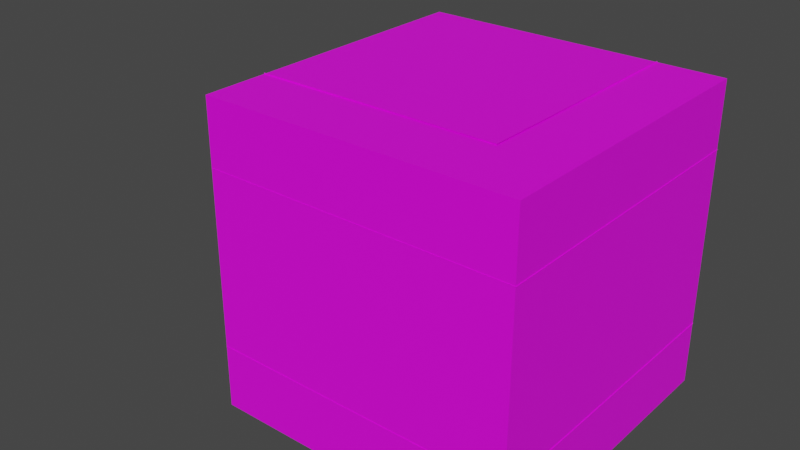 # Source: corner_bot_right.blend  (saved by Blender 2.83.19; exported with 4.5.12 LTS)
import bpy
from mathutils import Matrix  # noqa: F401  (used for matrix-valued properties, if any)

bpy.ops.wm.read_factory_settings(use_empty=True)
scene = bpy.context.scene
scene.name = 'Scene'

# ---- collections
col_collection = bpy.data.collections.new('Collection'); scene.collection.children.link(col_collection)

# ---- images (referenced by path relative to the original .blend; pixels are not part of the script)
import os
ASSET_DIR = os.environ.get("B2B_ASSET_DIR", "")  # directory of the original .blend (textures are referenced by path, not embedded)
HERE = os.path.dirname(os.path.abspath(__file__))  # packed textures are extracted next to this script under _unpacked/

def load_image(name, relpath, width, height, colorspace="sRGB"):
    """Load a texture the original file referenced (path relative to the .blend, or extracted next to this script)."""
    p = next((c for c in (os.path.join(HERE, relpath), os.path.join(ASSET_DIR, relpath)) if relpath and os.path.exists(c)), "")
    if p:
        img = bpy.data.images.load(p, check_existing=True)
        img.name = name
    else:  # same state as the original file: an image datablock whose file is absent (Cycles renders it pink)
        img = bpy.data.images.new(name, width, height)
        img.source = "FILE"
        img.filepath = "//" + (relpath or name)
    img.colorspace_settings.name = colorspace
    return img
img_tiles_triangles_001_ambientocclusion_jpg = load_image('Tiles_Triangles_001_ambientOcclusion.jpg', 'Tiles_Triangles_001_ambientOcclusion.jpg', 1024, 1024, 'sRGB')

# ---- materials (node trees are filled in below, after node groups)
mat_material_001 = bpy.data.materials.new('Material.001')
mat_material_001.use_transparent_shadow = False

# ---- material node trees
mat_material_001.use_nodes = True; mat_material_001.node_tree.nodes.clear()
_N = mat_material_001.node_tree.nodes; _L = mat_material_001.node_tree.links
n0 = _N.new('ShaderNodeOutputMaterial'); n0.name = 'Material Output'; n0.location = (392, 309)
n1 = _N.new('ShaderNodeBsdfPrincipled'); n1.name = 'Principled BSDF'; n1.location = (10, 300)
n1.distribution = 'GGX'
n1.subsurface_method = 'BURLEY'
n1.inputs[3].default_value = 1.45
n1.inputs[27].default_value = (0.0, 0.0, 0.0, 1.0)
n1.inputs[28].default_value = 1.0
n2 = _N.new('ShaderNodeTexImage'); n2.name = 'Image Texture'; n2.location = (-399, 204)
n2.image = img_tiles_triangles_001_ambientocclusion_jpg
_L.new(n1.outputs[0], n0.inputs[0])
_L.new(n2.outputs[0], n1.inputs[0])
n0.is_active_output = True

# ---- world
world_world = bpy.data.worlds.new('World'); scene.world = world_world
world_world.use_nodes = True; world_world.node_tree.nodes.clear()
_N = world_world.node_tree.nodes; _L = world_world.node_tree.links
n0 = _N.new('ShaderNodeOutputWorld'); n0.name = 'World Output'; n0.location = (300, 300)
n1 = _N.new('ShaderNodeBackground'); n1.name = 'Background'; n1.location = (10, 300)
n1.inputs[0].default_value = (0.05088, 0.05088, 0.05088, 1.0)
_L.new(n1.outputs[0], n0.inputs[0])
n0.is_active_output = True
world_world.color = (0.05088, 0.05088, 0.05088)
world_world.use_sun_shadow = False
world_world.sun_shadow_jitter_overblur = 0.0

# ---- meshes
me_plane_002 = bpy.data.meshes.new('Plane.002')
me_plane_002.from_pydata([], [], [])
_uv = me_plane_002.uv_layers.new(name='UVMap')
_uv.uv.foreach_set('vector', [])
me_plane_002.use_remesh_fix_poles = True
me_plane_002.use_remesh_preserve_attributes = False
me_plane_002.use_mirror_vertex_groups = False
me_plane_002.update()
me_plane_018 = bpy.data.meshes.new('Plane.018')
me_plane_018.from_pydata([(-2.5, 5.96e-07, 2.5), (-2.5, 2.5, 2.5), (-2.384e-07, 5.96e-07, 2.5), (-2.384e-07, 2.5, 2.5), (-2.287, 1.192e-06, 2.29), (-1.968, 1.192e-06, 2.409), (-2.405, 1.192e-06, 1.972), (-1.968, 1.966, 2.409), (-2.287, 2.285, 2.29), (-2.405, 2.403, 1.972), (-2.384e-07, 2.285, 2.29), (-2.384e-07, 2.403, 1.972), (-2.384e-07, 2.503, 1.972), (-2.405, 2.503, 1.972), (-2.505, 2.503, 1.972), (-2.505, 2.403, 1.972), (-2.505, 1.192e-06, 1.972), (-2.384e-07, 1.966, 2.409), (-2.384e-07, 1.966, 2.509), (-1.968, 1.966, 2.509), (-1.968, 1.192e-06, 2.509)], [], [(2, 0, 1), (2, 1, 3), (4, 7, 5), (6, 8, 4), (4, 8, 7), (7, 8, 10), (11, 8, 9), (6, 9, 8), (11, 10, 8), (11, 9, 13), (11, 13, 12), (13, 9, 14), (14, 9, 15), (6, 15, 9), (6, 16, 15), (17, 18, 19), (7, 19, 20), (17, 19, 7), (7, 20, 5), (7, 10, 17)])
_uv = me_plane_018.uv_layers.new(name='UVMap')
_uv.uv.foreach_set('vector', [0.5, 0.0, 0.0, 0.0, 0.0, 0.5, 0.5, 0.0, 0.0, 0.5, 0.5, 0.5, 0.9078, 0.5, 0.8182, 0.8908, 0.8182, 0.5, 1.0, 0.5, 0.9078, 0.9719, 0.9078, 0.5, 0.9078, 0.5, 0.9078, 0.9719, 0.8182, 0.8908, 0.8182, 0.8906, 0.9078, 0.972, 0.9078, 0.5, 1.0, 0.5, 0.9078, 0.972, 1.0, 1.0, 1.0, 0.5, 1.0, 1.0, 0.9078, 0.9719, 1.0, 0.5, 0.9078, 0.5, 0.9078, 0.972, 1.0, 0.5, 1.0, 1.0, 1.0, 1.0, 1.0, 0.5, 1.0, 1.0, 1.0, 0.5, 1.0, 1.0, 1.0, 1.0, 1.0, 1.0, 1.0, 1.0, 1.0, 1.0, 1.0, 1.0, 1.0, 0.5, 1.0, 1.0, 1.0, 1.0, 1.0, 0.5, 1.0, 0.5, 1.0, 1.0, 0.8182, 0.5, 0.8182, 0.5, 0.8182, 0.8906, 0.8182, 0.8908, 0.8182, 0.8908, 0.8182, 0.5, 0.8182, 0.5, 0.8182, 0.8906, 0.8182, 0.8906, 0.8182, 0.8908, 0.8182, 0.5, 0.8182, 0.5, 0.8182, 0.8906, 0.9078, 0.5, 0.8182, 0.5])
me_plane_018.materials.append(mat_material_001)
me_plane_018.materials.append(None)
me_plane_018.use_remesh_fix_poles = True
me_plane_018.use_remesh_preserve_attributes = False
me_plane_018.use_mirror_vertex_groups = False
me_plane_018.update()
me_plane_018.normals_split_custom_set([tuple(v) for v in zip(*[iter([0.0, 0.0, -1.0, 0.0, 0.0, -1.0, 0.0, 0.0, -1.0, 0.0, 0.0, -1.0, 0.0, 0.0, -1.0, 0.0, 0.0, -1.0, 0.2453, -0.4259, -0.8709, 0.3437, 0.241, -0.9076, 0.338, 0.2428, -0.9093, 0.9211, 0.2436, -0.3037, 0.5198, 0.5613, -0.6439, 0.8588, -0.4006, -0.3192, 0.7134, -0.07354, -0.6969, 0.09265, 0.492, -0.8657, 0.4991, -0.1691, -0.8499, 0.1846, -0.5755, -0.7967, -0.4919, -0.09324, -0.8656, 0.04784, -0.5939, -0.8031, -0.03597, -0.8241, -0.5653, -0.2144, -0.9003, 0.3787, 0.2914, -0.4508, -0.8437, 0.8236, 0.03619, -0.566, 0.4503, -0.2913, -0.844, 0.9001, 0.2143, 0.3793, -0.2427, -0.9212, -0.304, 0.5432, -0.787, -0.2925, -0.5608, -0.5202, -0.6441, -0.03406, -0.8225, -0.5677, 0.5032, -0.5027, -0.7029, 0.0, 0.0, -1.0, -0.8225, 0.0342, -0.5677, -3.295e-08, 0.0, -1.0, -3.295e-08, 0.0, -1.0, 0.0, 0.0, -1.0, -0.0002582, 0.7112, -0.7029, 0.0, 0.0, -1.0, 0.0, 0.0, -1.0, -0.7112, 0.0, -0.7029, 0.0, 0.0, -1.0, 0.822, 0.03421, -0.5685, 0.0, 4.961e-08, -1.0, 0.5031, -0.5027, -0.7029, -0.03417, 0.822, -0.5685, 0.0, 4.961e-08, -1.0, 0.0, 4.961e-08, -1.0, -0.7707, -0.636, 0.03912, 2.423e-07, -1.0, 0.0, -0.4463, -0.8946, 0.02268, 0.3052, -0.9329, -0.1913, 0.4468, -4.28e-05, 0.8946, 1.0, 7.475e-08, 0.0, -0.0391, -0.636, -0.7707, 0.02266, -0.8946, 0.4463, 0.922, -0.2384, -0.3052, 0.3052, 0.1913, -0.9329, 1.0, 0.0, 0.0, 0.5656, 0.8247, -9.999e-08, -0.3173, -0.2884, -0.9034, 0.2769, -0.2895, -0.9162, -0.3273, -0.3292, -0.8857])] * 3)])
me_plane_022 = bpy.data.meshes.new('Plane.022')
me_plane_022.from_pydata([(-2.287, 1.311e-06, 0.2126), (-1.968, 1.311e-06, 0.09426), (-2.405, 1.311e-06, 0.5309), (-1.968, 1.966, 0.09426), (-2.287, 2.285, 0.2126), (-2.405, 2.403, 0.5309), (-4.768e-07, 2.285, 0.2126), (-4.768e-07, 2.403, 0.5309), (-4.768e-07, 2.503, 0.5309), (-2.405, 2.503, 0.5309), (-2.505, 2.503, 0.5309), (-2.505, 2.403, 0.5309), (-2.505, 1.311e-06, 0.5309), (-4.768e-07, 1.966, 0.09426), (-4.768e-07, 1.966, -0.005737), (-1.968, 1.966, -0.005736), (-1.968, 1.311e-06, -0.005737), (-2.5, 1.669e-06, -5.066e-07), (-2.5, 2.5, -5.066e-07), (-2.384e-07, 1.669e-06, -5.066e-07), (-2.384e-07, 2.5, -5.066e-07)], [], [(0, 1, 3), (2, 0, 4), (0, 3, 4), (3, 6, 4), (7, 5, 4), (2, 4, 5), (7, 4, 6), (7, 9, 5), (7, 8, 9), (9, 10, 5), (10, 11, 5), (2, 5, 11), (2, 11, 12), (13, 15, 14), (3, 16, 15), (13, 3, 15), (3, 1, 16), (3, 13, 6), (19, 18, 17), (19, 20, 18)])
_uv = me_plane_022.uv_layers.new(name='UVMap')
_uv.uv.foreach_set('vector', [0.9078, 0.5, 0.8182, 0.5, 0.8182, 0.8908, 1.0, 0.5, 0.9078, 0.5, 0.9078, 0.9719, 0.9078, 0.5, 0.8182, 0.8908, 0.9078, 0.9719, 0.8182, 0.8906, 0.9078, 0.5, 0.9078, 0.972, 1.0, 0.5, 1.0, 1.0, 0.9078, 0.972, 1.0, 0.5, 0.9078, 0.9719, 1.0, 1.0, 1.0, 0.5, 0.9078, 0.972, 0.9078, 0.5, 1.0, 0.5, 1.0, 1.0, 1.0, 1.0, 1.0, 0.5, 1.0, 0.5, 1.0, 1.0, 1.0, 1.0, 1.0, 1.0, 1.0, 1.0, 1.0, 1.0, 1.0, 1.0, 1.0, 1.0, 1.0, 0.5, 1.0, 1.0, 1.0, 1.0, 1.0, 0.5, 1.0, 1.0, 1.0, 0.5, 0.8182, 0.5, 0.8182, 0.8906, 0.8182, 0.5, 0.8182, 0.8908, 0.8182, 0.5, 0.8182, 0.8908, 0.8182, 0.5, 0.8182, 0.8906, 0.8182, 0.8906, 0.8182, 0.8908, 0.8182, 0.5, 0.8182, 0.5, 0.8182, 0.8906, 0.8182, 0.5, 0.9078, 0.5, 0.5, 0.0, 0.0, 0.5, 0.0, 0.0, 0.5, 0.0, 0.5, 0.5, 0.0, 0.5])
me_plane_022.materials.append(mat_material_001)
me_plane_022.materials.append(None)
me_plane_022.use_remesh_fix_poles = True
me_plane_022.use_remesh_preserve_attributes = False
me_plane_022.use_mirror_vertex_groups = False
me_plane_022.update()
me_plane_022.normals_split_custom_set([tuple(v) for v in zip(*[iter([0.7193, -1.009e-07, 0.6947, 0.5656, 1.156e-05, 0.8247, 0.3052, -0.2385, 0.922, 0.8227, -1.929e-05, 0.5685, 0.7192, -1.751e-08, 0.6948, 0.4927, -0.4931, 0.717, 0.7193, 7.652e-06, 0.6947, 0.3052, -0.2385, 0.922, 0.4927, -0.4931, 0.717, 0.3052, -0.2384, 0.922, -5.27e-05, -0.5977, 0.8017, 0.4927, -0.4931, 0.717, -6.571e-05, -0.8232, 0.5677, 0.5027, -0.5031, 0.7029, 0.4927, -0.4931, 0.717, 0.8227, -8.758e-06, 0.5685, 0.4927, -0.4931, 0.717, 0.5027, -0.5031, 0.7029, -7.656e-05, -0.8232, 0.5677, 0.4927, -0.4931, 0.717, 3.222e-08, -0.5977, 0.8017, -4.832e-05, -0.8232, 0.5677, 0.0, 0.0, 1.0, 0.5027, -0.5031, 0.7029, -1.185e-05, -0.8232, 0.5677, -1.166e-08, 0.0, 1.0, -1.166e-08, 0.0, 1.0, 0.0, 0.0, 1.0, 0.0, 0.0, 1.0, 0.5028, -0.5031, 0.7029, 0.0, 0.0, 1.0, 0.0, 0.0, 1.0, 0.5029, -0.5029, 0.7029, 0.8227, 4.605e-05, 0.5685, 0.5027, -0.5032, 0.7029, 0.0, 9.922e-08, 1.0, 0.8227, 6.097e-05, 0.5685, 0.0, 9.922e-08, 1.0, 0.0, 9.922e-08, 1.0, -0.0001256, -0.7071, 0.7071, 0.4468, -0.8946, -5.412e-08, -0.0003353, -1.0, 4.002e-12, 0.3052, -0.2385, 0.9219, 1.0, -7.681e-08, 0.0, 0.4468, -0.8946, -1.458e-07, -6.032e-05, -0.7071, 0.7071, 0.3051, -0.2384, 0.922, 0.4468, -0.8946, 1.302e-05, 0.3052, -0.2384, 0.922, 0.5656, 3.948e-05, 0.8247, 1.0, 1.516e-07, 0.0, 0.3052, -0.2385, 0.922, -1.961e-05, -0.7071, 0.7071, -5.475e-05, -0.5977, 0.8017, 0.0, 0.0, 1.0, 0.0, 0.0, 1.0, 0.0, 0.0, 1.0, 0.0, 0.0, 1.0, 0.0, 0.0, 1.0, 0.0, 0.0, 1.0])] * 3)])
me_plane_027 = bpy.data.meshes.new('Plane.027')
me_plane_027.from_pydata([(-2.5, 2.5, -4.47e-07), (-2.5, 2.5, 2.5), (-2.384e-07, 2.5, -4.47e-07), (-2.384e-07, 2.5, 2.5), (-2.5, 1.669e-06, -4.47e-07), (-2.5, 1.669e-06, 2.5), (-2.5, 2.5, -4.47e-07), (-2.5, 2.5, 2.5)], [], [(2, 1, 0), (2, 3, 1), (6, 5, 4), (6, 7, 5)])
_uv = me_plane_027.uv_layers.new(name='UVMap')
_uv.uv.foreach_set('vector', [1.0, 0.0, 0.5, 0.5, 0.5, 0.0, 1.0, 0.0, 1.0, 0.5, 0.5, 0.5, 1.0, 0.0, 0.5, 0.5, 0.5, 0.0, 1.0, 0.0, 1.0, 0.5, 0.5, 0.5])
me_plane_027.materials.append(mat_material_001)
me_plane_027.materials.append(None)
me_plane_027.use_remesh_fix_poles = True
me_plane_027.use_remesh_preserve_attributes = False
me_plane_027.use_mirror_vertex_groups = False
me_plane_027.update()
me_plane_027.normals_split_custom_set([tuple(v) for v in zip(*[iter([0.0, -1.0, 0.0, 0.0, -1.0, 0.0, 0.0, -1.0, 0.0, 0.0, -1.0, 0.0, 0.0, -1.0, 0.0, 0.0, -1.0, 0.0, 1.0, 0.0, 0.0, 1.0, 0.0, 0.0, 1.0, 0.0, 0.0, 1.0, 0.0, 0.0, 1.0, 0.0, 0.0, 1.0, 0.0, 0.0])] * 3)])

# ---- objects
ob_plane_002 = bpy.data.objects.new('Plane.002', me_plane_002)
ob_plane_006 = bpy.data.objects.new('Plane.006', me_plane_018)
ob_plane_009 = bpy.data.objects.new('Plane.009', me_plane_022)
ob_plane_014 = bpy.data.objects.new('Plane.014', me_plane_027)

# ---- transforms, parenting, visibility, modifiers, constraints
ob_plane_002.location = (-1.0, 0.0, 1.0)
ob_plane_002.rotation_euler = (1.571, -0.0, 1.571)
ob_plane_002.lineart.crease_threshold = 0.0
ob_plane_006.location = (-1.192e-07, 0.0, 2.274e-13)
ob_plane_006.rotation_euler = (3.142, -9.425, 2.098e-14)
ob_plane_006.scale = (0.8, 0.8, 0.8)
ob_plane_006.lineart.crease_threshold = 0.0
ob_plane_009.location = (-1.192e-07, 0.0, 2.274e-13)
ob_plane_009.rotation_euler = (3.142, -9.425, 2.098e-14)
ob_plane_009.scale = (0.8, 0.8, 0.8)
ob_plane_009.lineart.crease_threshold = 0.0
ob_plane_014.location = (-1.192e-07, 0.0, 2.274e-13)
ob_plane_014.rotation_euler = (3.142, -9.425, 2.098e-14)
ob_plane_014.scale = (0.8, 0.8, 0.8)
ob_plane_014.lineart.crease_threshold = 0.0

# ---- collection membership
col_collection.objects.link(ob_plane_002)
col_collection.objects.link(ob_plane_006)
col_collection.objects.link(ob_plane_009)
col_collection.objects.link(ob_plane_014)

# ---- scene / render settings (as saved in the file)
scene.frame_start = 1; scene.frame_end = 250; scene.frame_set(0)
scene.render.engine = 'BLENDER_EEVEE_NEXT'
scene.cycles.use_denoising = False
scene.cycles.samples = 128
scene.cycles.sampling_pattern = 'TABULATED_SOBOL'
scene.cycles.use_adaptive_sampling = False
scene.cycles.use_light_tree = False
scene.view_settings.view_transform = 'Filmic'
bpy.context.view_layer.update()

# ---- added for rendering (the .blend has no active camera and no usable light): camera, sun
cam_auto = bpy.data.cameras.new('AutoCamera')
cam_auto.lens = 50.0
cam_auto.sensor_width = 36.0
cam_auto.clip_end = 1000.0
ob_auto_camera = bpy.data.objects.new('AutoCamera', cam_auto)
scene.collection.objects.link(ob_auto_camera)
ob_auto_camera.location = (4.32573, -5.58968, 4.06022)
ob_auto_camera.rotation_euler = (1.09748, -7.21219e-08, 0.694738)
scene.camera = ob_auto_camera
light_auto_sun = bpy.data.lights.new('AutoSun', 'SUN')
light_auto_sun.energy = 3.0
light_auto_sun.angle = 0.0523599
ob_auto_sun = bpy.data.objects.new('AutoSun', light_auto_sun)
scene.collection.objects.link(ob_auto_sun)
ob_auto_sun.rotation_euler = (0.872665, 0.174533, 0.523599)
bpy.context.view_layer.update()
